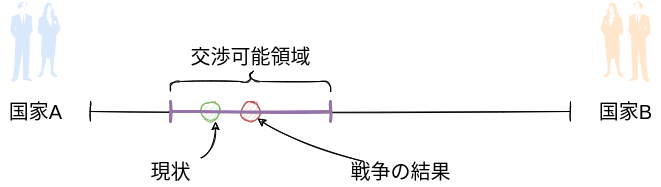

The diagram above was exported from draw.io. Its source (the exported page's mxGraphModel, read from the mxfile embedded in the PNG):
<mxGraphModel dx="1386" dy="800" grid="1" gridSize="10" guides="1" tooltips="1" connect="1" arrows="1" fold="1" page="1" pageScale="1" pageWidth="850" pageHeight="1100" math="0" shadow="0">
  <root>
    <mxCell id="0" />
    <mxCell id="1" parent="0" />
    <mxCell id="2" value="" style="shape=crossbar;whiteSpace=wrap;html=1;rounded=1;sketch=1;" parent="1" vertex="1">
      <mxGeometry x="160" y="230" width="480" height="20" as="geometry" />
    </mxCell>
    <mxCell id="3" value="&lt;font style=&quot;font-size: 20px&quot;&gt;国家A&lt;br&gt;&lt;/font&gt;" style="text;html=1;resizable=0;autosize=1;align=center;verticalAlign=middle;points=[];fillColor=none;strokeColor=none;rounded=0;sketch=1;" parent="1" vertex="1">
      <mxGeometry x="70" y="230" width="70" height="20" as="geometry" />
    </mxCell>
    <mxCell id="4" value="&lt;font style=&quot;font-size: 20px&quot;&gt;国家B&lt;br&gt;&lt;/font&gt;" style="text;html=1;resizable=0;autosize=1;align=center;verticalAlign=middle;points=[];fillColor=none;strokeColor=none;rounded=0;sketch=1;" parent="1" vertex="1">
      <mxGeometry x="660" y="230" width="70" height="20" as="geometry" />
    </mxCell>
    <mxCell id="7" value="" style="ellipse;whiteSpace=wrap;html=1;aspect=fixed;sketch=1;fontSize=20;fillColor=#d5e8d4;strokeColor=#82b366;" parent="1" vertex="1">
      <mxGeometry x="270" y="230" width="20" height="20" as="geometry" />
    </mxCell>
    <mxCell id="14" value="" style="shape=curlyBracket;whiteSpace=wrap;html=1;rounded=1;sketch=1;fontSize=20;rotation=90;" parent="1" vertex="1">
      <mxGeometry x="310" y="130" width="20" height="160" as="geometry" />
    </mxCell>
    <mxCell id="15" value="交渉可能領域" style="text;html=1;resizable=0;autosize=1;align=center;verticalAlign=middle;points=[];fillColor=none;strokeColor=none;rounded=0;sketch=1;fontSize=20;" parent="1" vertex="1">
      <mxGeometry x="250" y="170" width="140" height="30" as="geometry" />
    </mxCell>
    <mxCell id="16" value="" style="ellipse;whiteSpace=wrap;html=1;aspect=fixed;fillColor=#f8cecc;strokeColor=#b85450;sketch=1;" parent="1" vertex="1">
      <mxGeometry x="310" y="230" width="20" height="20" as="geometry" />
    </mxCell>
    <mxCell id="19" style="edgeStyle=none;curved=1;sketch=1;html=1;entryX=1;entryY=1;entryDx=0;entryDy=0;fontSize=20;" parent="1" source="17" edge="1">
      <mxGeometry relative="1" as="geometry">
        <Array as="points">
          <mxPoint x="360" y="270" />
        </Array>
        <mxPoint x="327.0710678118653" y="247.0710678118653" as="targetPoint" />
      </mxGeometry>
    </mxCell>
    <mxCell id="17" value="&lt;font style=&quot;font-size: 20px&quot;&gt;戦争の結果&lt;/font&gt;" style="text;html=1;resizable=0;autosize=1;align=center;verticalAlign=middle;points=[];fillColor=none;strokeColor=none;rounded=0;sketch=1;" parent="1" vertex="1">
      <mxGeometry x="410" y="290" width="120" height="20" as="geometry" />
    </mxCell>
    <mxCell id="21" value="" style="shape=crossbar;whiteSpace=wrap;html=1;rounded=1;sketch=1;strokeWidth=3;fillColor=#e1d5e7;strokeColor=#9673a6;" parent="1" vertex="1">
      <mxGeometry x="240" y="230" width="160" height="20" as="geometry" />
    </mxCell>
    <mxCell id="22" value="" style="shape=mxgraph.cisco.people.man_woman;html=1;pointerEvents=1;dashed=0;fillColor=#dae8fc;strokeColor=#6c8ebf;strokeWidth=2;verticalLabelPosition=bottom;verticalAlign=top;align=center;outlineConnect=0;fontSize=20;" parent="1" vertex="1">
      <mxGeometry x="80" y="130" width="50" height="80" as="geometry" />
    </mxCell>
    <mxCell id="23" value="" style="shape=mxgraph.cisco.people.man_woman;html=1;pointerEvents=1;dashed=0;fillColor=#ffe6cc;strokeColor=#d79b00;strokeWidth=2;verticalLabelPosition=bottom;verticalAlign=top;align=center;outlineConnect=0;fontSize=20;flipH=1;" parent="1" vertex="1">
      <mxGeometry x="670" y="130" width="50" height="80" as="geometry" />
    </mxCell>
    <mxCell id="24" style="edgeStyle=none;html=1;fontSize=20;sketch=1;curved=1;" parent="1" source="25" edge="1">
      <mxGeometry relative="1" as="geometry">
        <Array as="points">
          <mxPoint x="285" y="280" />
        </Array>
        <mxPoint x="285" y="250" as="targetPoint" />
      </mxGeometry>
    </mxCell>
    <mxCell id="25" value="現状" style="text;html=1;resizable=0;autosize=1;align=center;verticalAlign=middle;points=[];fillColor=none;strokeColor=none;rounded=0;sketch=1;fontSize=20;" parent="1" vertex="1">
      <mxGeometry x="210" y="285" width="60" height="30" as="geometry" />
    </mxCell>
  </root>
</mxGraphModel>